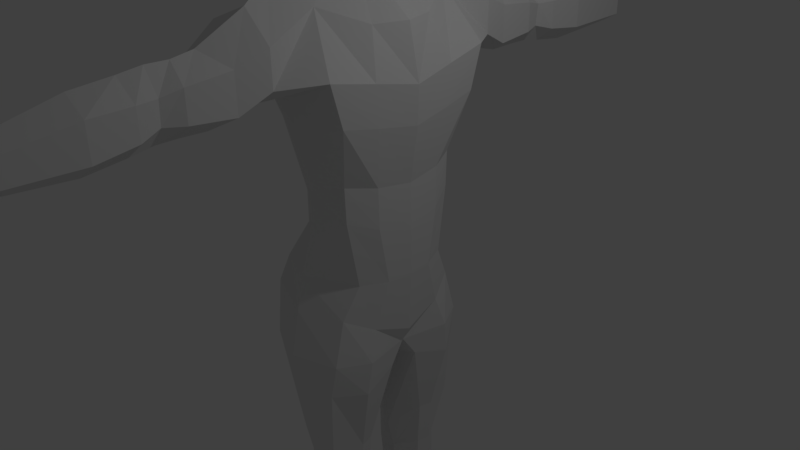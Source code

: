 # Source: HUMAN_TEST.blend  (saved by Blender 2.77.0; exported with 4.5.12 LTS)
import bpy
from mathutils import Matrix  # noqa: F401  (used for matrix-valued properties, if any)

bpy.ops.wm.read_factory_settings(use_empty=True)
scene = bpy.context.scene
scene.name = 'Scene'

# ---- collections
col_collection_1 = bpy.data.collections.new('Collection 1'); scene.collection.children.link(col_collection_1)

# ---- world
world_world = bpy.data.worlds.new('World'); scene.world = world_world
world_world.color = (0.05088, 0.05088, 0.05088)
world_world.use_sun_shadow = False
world_world.sun_shadow_jitter_overblur = 0.0
world_world.cycles.sampling_method = 'MANUAL'

# ---- cameras
cam_camera = bpy.data.cameras.new('Camera')
cam_camera.clip_end = 100.0
cam_camera.lens = 35.0
cam_camera.sensor_width = 32.0
cam_camera.sensor_height = 18.0
cam_camera.ortho_scale = 7.314
cam_camera.dof.focus_distance = 0.0
cam_camera.dof.aperture_fstop = 128.0

# ---- lights
light_lamp = bpy.data.lights.new('Lamp', 'POINT')
light_lamp.transmission_factor = 0.0
light_lamp.cutoff_distance = 30.0
light_lamp.energy = 100.0
light_lamp.shadow_buffer_clip_start = 1.001
light_lamp.shadow_soft_size = 0.1
light_lamp.shadow_maximum_resolution = 0.006
light_lamp.use_absolute_resolution = True

# ---- meshes
me_plane = bpy.data.meshes.new('Plane')
me_plane.from_pydata([(-0.7629, 0.7733, 0.0), (0.4988, 0.673, 0.0), (-0.9486, 5.276e-08, 0.0), (0.696, -5.276e-08, 0.0), (-0.2022, 1.011, 0.0), (0.0, 0.0, 0.0), (0.8388, -5.276e-08, 2.444), (0.7166, 1.147, 2.669), (5.276e-08, 1.207, 2.387), (-0.7845, 1.001, 2.549), (-0.6568, 5.276e-08, 2.444), (0.0, 0.0, 2.444), (0.696, -5.276e-08, 3.129), (0.2455, 0.9424, 3.349), (-0.1713, 1.207, 3.642), (-0.721, 0.8524, 3.204), (-0.5593, 5.276e-08, 3.234), (0.0, 0.0, 3.129), (2.537e-07, 1.623, 2.399), (-0.6029, 1.623, 2.625), (0.3922, 1.623, 2.625), (1.853e-07, 1.623, 3.43), (-0.6029, 1.623, 3.204), (0.3922, 1.623, 3.078), (0.4041, -5.96e-08, 3.349), (0.2672, 0.254, 3.403), (0.001794, 0.6076, 3.611), (-0.1911, 0.254, 3.583), (-0.378, 5.96e-08, 3.637), (0.001794, 0.0, 3.507), (0.6531, -5.276e-08, -0.8264), (0.4248, 0.8893, -0.4437), (-0.171, 1.124, -0.4437), (-0.7598, 0.946, -0.3007), (-1.05, 5.276e-08, -0.4437), (0.0, 0.0, -0.4437), (0.5299, -5.276e-08, -1.046), (0.4396, 1.047, -1.046), (-0.171, 1.249, -1.046), (-0.7598, 1.021, -1.046), (-0.995, 5.276e-08, -1.046), (0.0, 0.0, -1.33), (0.5464, 0.2021, -1.348), (0.3606, 1.08, -1.51), (-0.1069, 1.169, -2.176), (-0.7714, 0.893, -1.51), (-0.6433, 0.2634, -1.51), (0.0, 0.06435, -1.51), (0.3687, 0.4633, -2.486), (0.2859, 1.045, -2.486), (-0.1033, 1.053, -2.71), (-0.4628, 0.8182, -2.888), (-0.3719, 0.3717, -2.888), (-0.02751, 0.205, -2.852), (0.3301, 0.4633, -3.13), (0.2473, 0.8182, -3.13), (-0.1033, 1.026, -3.33), (-0.4628, 0.8182, -3.33), (-0.3719, 0.3717, -3.33), (-0.02751, 0.3177, -3.33), (0.3297, 0.4519, -3.54), (0.2415, 0.8303, -3.54), (-0.1039, 1.051, -3.54), (-0.421, 0.8303, -3.54), (-0.3241, 0.3541, -3.54), (-0.02305, 0.2966, -3.54), (0.2799, 0.4737, -3.879), (0.2021, 0.8073, -3.879), (-0.1028, 1.002, -3.879), (-0.4406, 0.8073, -3.879), (-0.3552, 0.3875, -3.879), (-0.03154, 0.3369, -3.879), (0.2987, 0.4273, -4.642), (0.1986, 0.8563, -4.642), (-0.1051, 1.107, -4.298), (-0.4796, 0.9822, -4.298), (-0.3697, 0.3165, -4.298), (-0.01348, 0.2513, -4.298), (0.1207, 0.5249, -5.686), (0.06746, 0.7531, -5.686), (-0.1002, 0.8864, -5.686), (-0.3313, 0.7531, -5.686), (-0.2729, 0.466, -5.686), (-0.05147, 0.4313, -5.686), (0.4185, -8.941e-08, 3.57), (0.2816, 0.254, 3.623), (0.08814, 0.4031, 3.66), (-0.1048, 0.254, 3.803), (-0.2844, 2.98e-08, 3.857), (0.08814, -2.98e-08, 3.727), (0.5566, -8.941e-08, 3.771), (0.3004, 0.3206, 3.824), (0.08814, 0.3919, 3.928), (-0.1048, 0.3206, 4.004), (-0.2917, 2.98e-08, 4.097), (0.08814, -2.98e-08, 3.928), (0.8589, -1.205e-07, 3.777), (0.5186, 0.3915, 4.037), (0.2387, 0.4483, 4.074), (-0.02688, 0.4498, 4.159), (-0.3159, -1.283e-09, 4.256), (0.1136, -6.089e-08, 3.993), (0.972, -1.205e-07, 5.058), (0.6797, 0.3973, 5.032), (0.2836, 0.4543, 5.049), (-0.08362, 0.374, 5.125), (-0.1519, -1.283e-09, 5.259), (0.1136, -6.089e-08, 4.98), (0.851, -1.205e-07, 5.224), (0.7659, 0.254, 5.213), (0.5696, 0.3073, 5.245), (0.2708, 0.3218, 5.321), (0.1347, -1.283e-09, 5.374), (0.3588, -6.089e-08, 5.377), (2.475e-07, 2.194, 2.249), (-0.3373, 2.239, 2.527), (0.3186, 2.011, 2.425), (1.886e-07, 2.239, 3.111), (-0.3373, 2.239, 2.917), (0.3186, 2.011, 2.917), (0.01561, 2.531, 2.267), (-0.3061, 2.531, 2.492), (0.2859, 2.557, 2.468), (0.02838, 2.531, 3.072), (-0.3061, 2.531, 2.879), (0.2859, 2.557, 2.854), (0.02161, 2.803, 2.267), (-0.3283, 2.803, 2.469), (0.204, 2.803, 2.493), (0.02161, 2.803, 3.075), (-0.3283, 2.803, 2.873), (0.231, 2.803, 2.791), (0.01561, 3.089, 2.216), (-0.3347, 3.089, 2.411), (0.2833, 3.062, 2.421), (0.01572, 3.089, 3.035), (-0.3347, 3.089, 2.815), (0.2833, 3.062, 2.795), (2.453e-07, 3.575, 2.148), (-0.3932, 3.575, 2.426), (0.3218, 3.575, 2.36), (1.892e-07, 3.575, 2.983), (-0.3932, 3.575, 2.797), (0.3218, 3.575, 2.797), (2.319e-07, 4.716, 2.22), (-0.2039, 4.716, 2.338), (0.2039, 4.716, 2.338), (1.963e-07, 4.716, 2.691), (-0.2039, 4.716, 2.574), (0.2039, 4.716, 2.574), (-0.4904, 0.5163, 0.6371), (-0.4904, 0.6224, 1.274), (-0.65, 0.7966, 1.911), (5.276e-08, 1.126, 1.913), (5.276e-08, 0.9777, 1.193), (5.276e-08, 0.9932, 0.5967), (0.7041, -5.276e-08, 0.6111), (0.696, -5.276e-08, 1.222), (0.8159, -5.276e-08, 1.957), (0.0, 0.0, 1.833), (0.0, 0.0, 1.222), (0.0, 0.0, 0.6111), (-0.6349, 5.276e-08, 0.6111), (-0.5931, 5.276e-08, 1.222), (-0.5862, 5.276e-08, 1.833), (0.4796, 0.8164, 0.8744), (0.4817, 0.8303, 1.335), (0.7081, 0.9931, 2.125), (0.6592, 0.3365, 0.0), (-0.9314, 0.2714, 0.0), (0.7777, 0.5737, 2.557), (-0.8391, 0.4488, 2.496), (0.5658, 0.4268, 3.129), (-0.6801, 0.4268, 3.182), (0.3357, 0.127, 3.376), (-0.2596, 0.127, 3.61), (0.6, 0.5253, -0.6351), (-0.9818, 0.55, -0.3722), (0.6642, 0.6477, -1.046), (-0.9543, 0.5784, -1.046), (0.6329, 0.7042, -1.51), (-0.8216, 0.5782, -1.51), (0.4139, 0.6408, -2.486), (-0.6003, 0.5949, -2.888), (0.3752, 0.6408, -3.13), (-0.4173, 0.5949, -3.33), (0.3883, 0.6411, -3.54), (-0.4013, 0.5922, -3.54), (0.241, 0.6405, -3.879), (-0.3979, 0.5974, -3.879), (0.3141, 0.6418, -4.642), (-0.592, 0.6493, -4.298), (0.09406, 0.639, -5.686), (-0.3021, 0.6095, -5.686), (-0.07584, 0.6588, -5.686), (0.35, 0.127, 3.596), (-0.1732, 0.127, 3.83), (0.4469, 0.2136, 3.797), (-0.1732, 0.1936, 4.031), (0.7573, 0.2518, 3.823), (-0.2098, 0.3135, 4.247), (0.9035, 0.2518, 5.025), (-0.1569, 0.2518, 5.152), (0.8084, 0.1603, 5.219), (0.2027, 0.1942, 5.347), (0.4642, 0.1869, 5.331), (0.6537, 0.4635, 0.7428), (0.6506, 0.4705, 1.278), (0.762, 0.537, 2.041), (-0.5947, 0.1259, 0.6241), (-0.588, 0.1789, 1.248), (-0.64, 0.2732, 1.872), (0.6753, 0.4605, 4.264), (0.7511, 0.447, 4.491), (0.7559, 0.3915, 4.858), (0.9437, -1.205e-07, 4.741), (1.026, -1.205e-07, 4.208), (0.8871, -1.205e-07, 4.036), (0.1136, -6.089e-08, 4.24), (0.1136, -6.089e-08, 4.486), (0.1136, -6.089e-08, 4.733), (-0.3042, -1.283e-09, 5.109), (-0.3452, -1.283e-09, 4.89), (-0.3756, -1.283e-09, 4.56), (0.3214, 0.532, 4.406), (0.4042, 0.537, 4.62), (0.4869, 0.5226, 4.835), (-0.01892, 0.4761, 4.431), (0.009855, 0.4761, 4.702), (0.03863, 0.4761, 4.973), (-0.2322, 0.2518, 4.423), (-0.2524, 0.2518, 4.666), (-0.182, 0.2518, 4.909), (0.7938, 0.2518, 4.126), (0.8827, 0.1598, 4.287), (0.9041, 0.2189, 4.768)], [], [(3, 5, 35, 30), (0, 4, 32, 33), (7, 8, 18, 20), (10, 11, 17, 16), (153, 152, 9, 8), (159, 158, 6, 11), (211, 164, 10, 171), (208, 167, 7, 170), (164, 159, 11, 10), (167, 153, 8, 7), (14, 15, 27, 26), (13, 14, 26, 25), (14, 13, 23, 21), (11, 6, 12, 17), (171, 10, 16, 173), (170, 7, 13, 172), (18, 19, 115, 114), (22, 21, 117, 118), (15, 14, 21, 22), (9, 15, 22, 19), (8, 9, 19, 18), (13, 7, 20, 23), (29, 24, 84, 89), (26, 27, 87, 86), (17, 12, 24, 29), (173, 16, 28, 175), (172, 13, 25, 174), (16, 17, 29, 28), (35, 34, 40, 41), (176, 30, 36, 178), (169, 0, 33, 177), (168, 3, 30, 176), (5, 2, 34, 35), (4, 1, 31, 32), (179, 39, 45, 181), (36, 41, 47, 42), (32, 31, 37, 38), (33, 32, 38, 39), (30, 35, 41, 36), (177, 33, 39, 179), (44, 43, 49, 50), (47, 46, 52, 53), (178, 36, 42, 180), (41, 40, 46, 47), (38, 37, 43, 44), (39, 38, 44, 45), (183, 51, 57, 185), (48, 53, 59, 54), (45, 44, 50, 51), (42, 47, 53, 48), (181, 45, 51, 183), (180, 42, 48, 182), (56, 55, 61, 62), (59, 58, 64, 65), (182, 48, 54, 184), (53, 52, 58, 59), (50, 49, 55, 56), (51, 50, 56, 57), (187, 63, 69, 189), (60, 65, 71, 66), (57, 56, 62, 63), (54, 59, 65, 60), (185, 57, 63, 187), (184, 54, 60, 186), (68, 67, 73, 74), (71, 70, 76, 77), (186, 60, 66, 188), (65, 64, 70, 71), (62, 61, 67, 68), (63, 62, 68, 69), (190, 72, 78, 192), (191, 75, 81, 193), (69, 68, 74, 75), (66, 71, 77, 72), (189, 69, 75, 191), (188, 66, 72, 190), (194, 80, 79, 192), (193, 81, 80, 194), (77, 76, 82, 83), (74, 73, 79, 80), (75, 74, 80, 81), (72, 77, 83, 78), (195, 85, 91, 197), (196, 88, 94, 198), (175, 28, 88, 196), (174, 25, 85, 195), (28, 29, 89, 88), (25, 26, 86, 85), (95, 90, 96, 101), (92, 93, 99, 98), (88, 89, 95, 94), (85, 86, 92, 91), (86, 87, 93, 92), (89, 84, 90, 95), (221, 220, 107, 106), (235, 214, 103, 201), (198, 94, 100, 200), (197, 91, 97, 199), (94, 95, 101, 100), (91, 92, 98, 97), (202, 106, 112, 204), (107, 102, 108, 113), (214, 226, 104, 103), (226, 229, 105, 104), (220, 215, 102, 107), (232, 221, 106, 202), (205, 203, 109, 110), (204, 205, 110, 111), (201, 103, 109, 203), (106, 107, 113, 112), (103, 104, 110, 109), (104, 105, 111, 110), (118, 117, 123, 124), (115, 118, 124, 121), (23, 20, 116, 119), (21, 23, 119, 117), (20, 18, 114, 116), (19, 22, 118, 115), (123, 125, 131, 129), (125, 122, 128, 131), (114, 115, 121, 120), (119, 116, 122, 125), (117, 119, 125, 123), (116, 114, 120, 122), (130, 129, 135, 136), (127, 130, 136, 133), (122, 120, 126, 128), (121, 124, 130, 127), (124, 123, 129, 130), (120, 121, 127, 126), (135, 137, 143, 141), (137, 134, 140, 143), (126, 127, 133, 132), (131, 128, 134, 137), (129, 131, 137, 135), (128, 126, 132, 134), (138, 139, 145, 144), (142, 141, 147, 148), (134, 132, 138, 140), (133, 136, 142, 139), (136, 135, 141, 142), (132, 133, 139, 138), (146, 144, 147, 149), (144, 145, 148, 147), (143, 140, 146, 149), (141, 143, 149, 147), (140, 138, 144, 146), (139, 142, 148, 145), (1, 4, 155, 165), (165, 155, 154, 166), (166, 154, 153, 167), (2, 5, 161, 162), (162, 161, 160, 163), (163, 160, 159, 164), (168, 1, 165, 206), (206, 165, 166, 207), (207, 166, 167, 208), (169, 2, 162, 209), (209, 162, 163, 210), (210, 163, 164, 211), (5, 3, 156, 161), (161, 156, 157, 160), (160, 157, 158, 159), (4, 0, 150, 155), (155, 150, 151, 154), (154, 151, 152, 153), (151, 210, 211, 152), (150, 209, 210, 151), (0, 169, 209, 150), (157, 207, 208, 158), (156, 206, 207, 157), (3, 168, 206, 156), (102, 201, 203, 108), (112, 113, 205, 204), (113, 108, 203, 205), (229, 232, 202, 105), (105, 202, 204, 111), (90, 197, 199, 96), (93, 198, 200, 99), (215, 235, 201, 102), (24, 174, 195, 84), (27, 175, 196, 87), (87, 196, 198, 93), (84, 195, 197, 90), (82, 193, 194, 83), (83, 194, 192, 78), (67, 188, 190, 73), (70, 189, 191, 76), (76, 191, 193, 82), (73, 190, 192, 79), (61, 186, 188, 67), (55, 184, 186, 61), (58, 185, 187, 64), (64, 187, 189, 70), (49, 182, 184, 55), (43, 180, 182, 49), (46, 181, 183, 52), (52, 183, 185, 58), (37, 178, 180, 43), (34, 177, 179, 40), (40, 179, 181, 46), (1, 168, 176, 31), (2, 169, 177, 34), (31, 176, 178, 37), (12, 172, 174, 24), (15, 173, 175, 27), (6, 170, 172, 12), (9, 171, 173, 15), (158, 208, 170, 6), (152, 211, 171, 9), (96, 199, 233, 217), (217, 233, 234, 216), (216, 234, 235, 215), (99, 200, 230, 227), (227, 230, 231, 228), (228, 231, 232, 229), (200, 100, 223, 230), (230, 223, 222, 231), (231, 222, 221, 232), (101, 96, 217, 218), (218, 217, 216, 219), (219, 216, 215, 220), (98, 99, 227, 224), (224, 227, 228, 225), (225, 228, 229, 226), (97, 98, 224, 212), (212, 224, 225, 213), (213, 225, 226, 214), (199, 97, 212, 233), (233, 212, 213, 234), (234, 213, 214, 235), (100, 101, 218, 223), (223, 218, 219, 222), (222, 219, 220, 221)])
me_plane.use_remesh_preserve_volume = False
me_plane.use_remesh_preserve_attributes = False
me_plane.use_mirror_vertex_groups = False
me_plane.update()

# ---- objects
ob_plane = bpy.data.objects.new('Plane', me_plane)
ob_lamp = bpy.data.objects.new('Lamp', light_lamp)
ob_camera = bpy.data.objects.new('Camera', cam_camera)

# ---- transforms, parenting, visibility, modifiers, constraints
ob_plane.location = (0.0, 0.0, 0.0)
ob_plane.lineart.crease_threshold = 0.0
_m = ob_plane.modifiers.new('Mirror', 'MIRROR')
_m.use_axis = (False, True, False)
ob_lamp.location = (4.076, 1.005, 5.904)
ob_lamp.rotation_euler = (0.6503, 0.05522, 1.866)
ob_lamp.lock_rotations_4d = False
ob_lamp.empty_display_type = 'ARROWS'
ob_lamp.color = (0.0, 0.0, 0.0, 0.0)
ob_lamp.lineart.crease_threshold = 0.0
ob_camera.location = (7.481, -6.508, 5.344)
ob_camera.rotation_euler = (1.109, 0.01082, 0.8149)
ob_camera.lock_rotations_4d = False
ob_camera.empty_display_type = 'ARROWS'
ob_camera.color = (0.0, 0.0, 0.0, 0.0)
ob_camera.display_type = 'WIRE'
ob_camera.lineart.crease_threshold = 0.0

# ---- collection membership
col_collection_1.objects.link(ob_plane)
col_collection_1.objects.link(ob_lamp)
col_collection_1.objects.link(ob_camera)

# ---- scene / render settings (as saved in the file)
scene.camera = ob_camera
scene.frame_start = 1; scene.frame_end = 250; scene.frame_set(1)
scene.render.engine = 'BLENDER_EEVEE_NEXT'
scene.render.resolution_percentage = 50
scene.render.dither_intensity = 0.0
scene.cycles.use_denoising = False
scene.cycles.samples = 128
scene.cycles.sampling_pattern = 'TABULATED_SOBOL'
scene.cycles.light_sampling_threshold = 0.0
scene.cycles.use_adaptive_sampling = False
scene.cycles.use_light_tree = False
scene.cycles.blur_glossy = 0.0
scene.cycles.sample_clamp_indirect = 0.0
scene.view_settings.view_transform = 'Standard'
bpy.context.view_layer.update()
